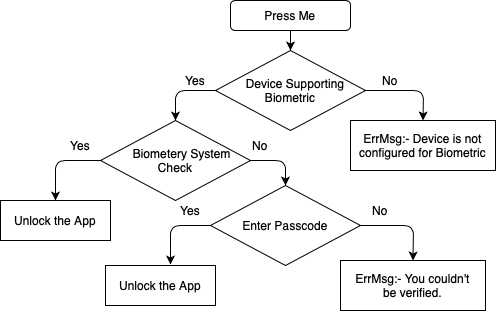

The diagram above was exported from draw.io. Its source (the exported page's mxGraphModel, read from the mxfile embedded in the PNG):
<mxGraphModel dx="946" dy="662" grid="1" gridSize="10" guides="1" tooltips="1" connect="1" arrows="1" fold="1" page="1" pageScale="1" pageWidth="827" pageHeight="1169" math="0" shadow="0">
  <root>
    <mxCell id="0" />
    <mxCell id="1" parent="0" />
    <mxCell id="6ZbH4PwJaE4Pzu_m135w-1" value="Press Me" style="rounded=1;whiteSpace=wrap;html=1;" vertex="1" parent="1">
      <mxGeometry x="320" y="120" width="120" height="30" as="geometry" />
    </mxCell>
    <mxCell id="6ZbH4PwJaE4Pzu_m135w-5" value="&amp;nbsp; &amp;nbsp;Device Supporting Biometric" style="rhombus;whiteSpace=wrap;html=1;" vertex="1" parent="1">
      <mxGeometry x="305" y="170" width="150" height="80" as="geometry" />
    </mxCell>
    <mxCell id="6ZbH4PwJaE4Pzu_m135w-6" value="ErrMsg:- Device is not configured for Biometric" style="rounded=0;whiteSpace=wrap;html=1;" vertex="1" parent="1">
      <mxGeometry x="440" y="240" width="145" height="50" as="geometry" />
    </mxCell>
    <mxCell id="6ZbH4PwJaE4Pzu_m135w-13" value="" style="endArrow=classic;html=1;exitX=0.5;exitY=1;exitDx=0;exitDy=0;entryX=0.5;entryY=0;entryDx=0;entryDy=0;" edge="1" parent="1" source="6ZbH4PwJaE4Pzu_m135w-1" target="6ZbH4PwJaE4Pzu_m135w-5">
      <mxGeometry width="50" height="50" relative="1" as="geometry">
        <mxPoint x="400" y="440" as="sourcePoint" />
        <mxPoint x="450" y="390" as="targetPoint" />
      </mxGeometry>
    </mxCell>
    <mxCell id="6ZbH4PwJaE4Pzu_m135w-14" value="" style="endArrow=classic;html=1;exitX=0;exitY=0.5;exitDx=0;exitDy=0;entryX=0.5;entryY=0;entryDx=0;entryDy=0;" edge="1" parent="1" source="6ZbH4PwJaE4Pzu_m135w-5" target="6ZbH4PwJaE4Pzu_m135w-20">
      <mxGeometry width="50" height="50" relative="1" as="geometry">
        <mxPoint x="280" y="260" as="sourcePoint" />
        <mxPoint x="245" y="240" as="targetPoint" />
        <Array as="points">
          <mxPoint x="265" y="210" />
        </Array>
      </mxGeometry>
    </mxCell>
    <mxCell id="6ZbH4PwJaE4Pzu_m135w-20" value="&amp;nbsp; &amp;nbsp; Biometery System Check" style="rhombus;whiteSpace=wrap;html=1;" vertex="1" parent="1">
      <mxGeometry x="190" y="240" width="150" height="80" as="geometry" />
    </mxCell>
    <mxCell id="6ZbH4PwJaE4Pzu_m135w-22" value="ErrMsg:- You couldn't&lt;br&gt;be verified." style="rounded=0;whiteSpace=wrap;html=1;" vertex="1" parent="1">
      <mxGeometry x="430" y="380" width="145" height="50" as="geometry" />
    </mxCell>
    <mxCell id="6ZbH4PwJaE4Pzu_m135w-24" value="Unlock the App" style="rounded=0;whiteSpace=wrap;html=1;" vertex="1" parent="1">
      <mxGeometry x="90" y="320" width="110" height="40" as="geometry" />
    </mxCell>
    <mxCell id="6ZbH4PwJaE4Pzu_m135w-26" value="Enter Passcode" style="rhombus;whiteSpace=wrap;html=1;" vertex="1" parent="1">
      <mxGeometry x="300" y="305" width="150" height="80" as="geometry" />
    </mxCell>
    <mxCell id="6ZbH4PwJaE4Pzu_m135w-27" value="Unlock the App" style="rounded=0;whiteSpace=wrap;html=1;" vertex="1" parent="1">
      <mxGeometry x="195" y="385" width="110" height="40" as="geometry" />
    </mxCell>
    <mxCell id="6ZbH4PwJaE4Pzu_m135w-28" value="" style="endArrow=classic;html=1;exitX=0;exitY=0.5;exitDx=0;exitDy=0;entryX=0.5;entryY=0;entryDx=0;entryDy=0;" edge="1" parent="1" source="6ZbH4PwJaE4Pzu_m135w-20" target="6ZbH4PwJaE4Pzu_m135w-24">
      <mxGeometry width="50" height="50" relative="1" as="geometry">
        <mxPoint x="400" y="420" as="sourcePoint" />
        <mxPoint x="450" y="370" as="targetPoint" />
        <Array as="points">
          <mxPoint x="145" y="280" />
        </Array>
      </mxGeometry>
    </mxCell>
    <mxCell id="6ZbH4PwJaE4Pzu_m135w-29" value="" style="endArrow=classic;html=1;exitX=0;exitY=0.5;exitDx=0;exitDy=0;entryX=0.591;entryY=-0.025;entryDx=0;entryDy=0;entryPerimeter=0;" edge="1" parent="1" source="6ZbH4PwJaE4Pzu_m135w-26" target="6ZbH4PwJaE4Pzu_m135w-27">
      <mxGeometry width="50" height="50" relative="1" as="geometry">
        <mxPoint x="400" y="420" as="sourcePoint" />
        <mxPoint x="260" y="380" as="targetPoint" />
        <Array as="points">
          <mxPoint x="260" y="345" />
        </Array>
      </mxGeometry>
    </mxCell>
    <mxCell id="6ZbH4PwJaE4Pzu_m135w-30" value="" style="endArrow=classic;html=1;exitX=1;exitY=0.5;exitDx=0;exitDy=0;entryX=0.5;entryY=0;entryDx=0;entryDy=0;" edge="1" parent="1" source="6ZbH4PwJaE4Pzu_m135w-20" target="6ZbH4PwJaE4Pzu_m135w-26">
      <mxGeometry width="50" height="50" relative="1" as="geometry">
        <mxPoint x="400" y="420" as="sourcePoint" />
        <mxPoint x="450" y="370" as="targetPoint" />
        <Array as="points">
          <mxPoint x="375" y="280" />
        </Array>
      </mxGeometry>
    </mxCell>
    <mxCell id="6ZbH4PwJaE4Pzu_m135w-32" value="" style="endArrow=classic;html=1;exitX=1;exitY=0.5;exitDx=0;exitDy=0;entryX=0.5;entryY=0;entryDx=0;entryDy=0;" edge="1" parent="1" source="6ZbH4PwJaE4Pzu_m135w-26" target="6ZbH4PwJaE4Pzu_m135w-22">
      <mxGeometry width="50" height="50" relative="1" as="geometry">
        <mxPoint x="400" y="420" as="sourcePoint" />
        <mxPoint x="450" y="370" as="targetPoint" />
        <Array as="points">
          <mxPoint x="503" y="345" />
        </Array>
      </mxGeometry>
    </mxCell>
    <mxCell id="6ZbH4PwJaE4Pzu_m135w-33" value="" style="endArrow=classic;html=1;exitX=1;exitY=0.5;exitDx=0;exitDy=0;entryX=0.5;entryY=0;entryDx=0;entryDy=0;" edge="1" parent="1" source="6ZbH4PwJaE4Pzu_m135w-5" target="6ZbH4PwJaE4Pzu_m135w-6">
      <mxGeometry width="50" height="50" relative="1" as="geometry">
        <mxPoint x="400" y="420" as="sourcePoint" />
        <mxPoint x="450" y="370" as="targetPoint" />
        <Array as="points">
          <mxPoint x="513" y="210" />
        </Array>
      </mxGeometry>
    </mxCell>
    <mxCell id="6ZbH4PwJaE4Pzu_m135w-36" value="Yes" style="text;html=1;strokeColor=none;fillColor=none;align=center;verticalAlign=middle;whiteSpace=wrap;rounded=0;" vertex="1" parent="1">
      <mxGeometry x="265" y="190" width="40" height="20" as="geometry" />
    </mxCell>
    <mxCell id="6ZbH4PwJaE4Pzu_m135w-38" value="Yes" style="text;html=1;strokeColor=none;fillColor=none;align=center;verticalAlign=middle;whiteSpace=wrap;rounded=0;" vertex="1" parent="1">
      <mxGeometry x="150" y="255" width="40" height="20" as="geometry" />
    </mxCell>
    <mxCell id="6ZbH4PwJaE4Pzu_m135w-41" value="Yes" style="text;html=1;strokeColor=none;fillColor=none;align=center;verticalAlign=middle;whiteSpace=wrap;rounded=0;" vertex="1" parent="1">
      <mxGeometry x="260" y="320" width="40" height="20" as="geometry" />
    </mxCell>
    <mxCell id="6ZbH4PwJaE4Pzu_m135w-42" value="No" style="text;html=1;strokeColor=none;fillColor=none;align=center;verticalAlign=middle;whiteSpace=wrap;rounded=0;" vertex="1" parent="1">
      <mxGeometry x="330" y="255" width="40" height="20" as="geometry" />
    </mxCell>
    <mxCell id="6ZbH4PwJaE4Pzu_m135w-43" value="No" style="text;html=1;strokeColor=none;fillColor=none;align=center;verticalAlign=middle;whiteSpace=wrap;rounded=0;" vertex="1" parent="1">
      <mxGeometry x="450" y="320" width="40" height="20" as="geometry" />
    </mxCell>
    <mxCell id="6ZbH4PwJaE4Pzu_m135w-44" value="No" style="text;html=1;strokeColor=none;fillColor=none;align=center;verticalAlign=middle;whiteSpace=wrap;rounded=0;" vertex="1" parent="1">
      <mxGeometry x="460" y="190" width="40" height="20" as="geometry" />
    </mxCell>
  </root>
</mxGraphModel>